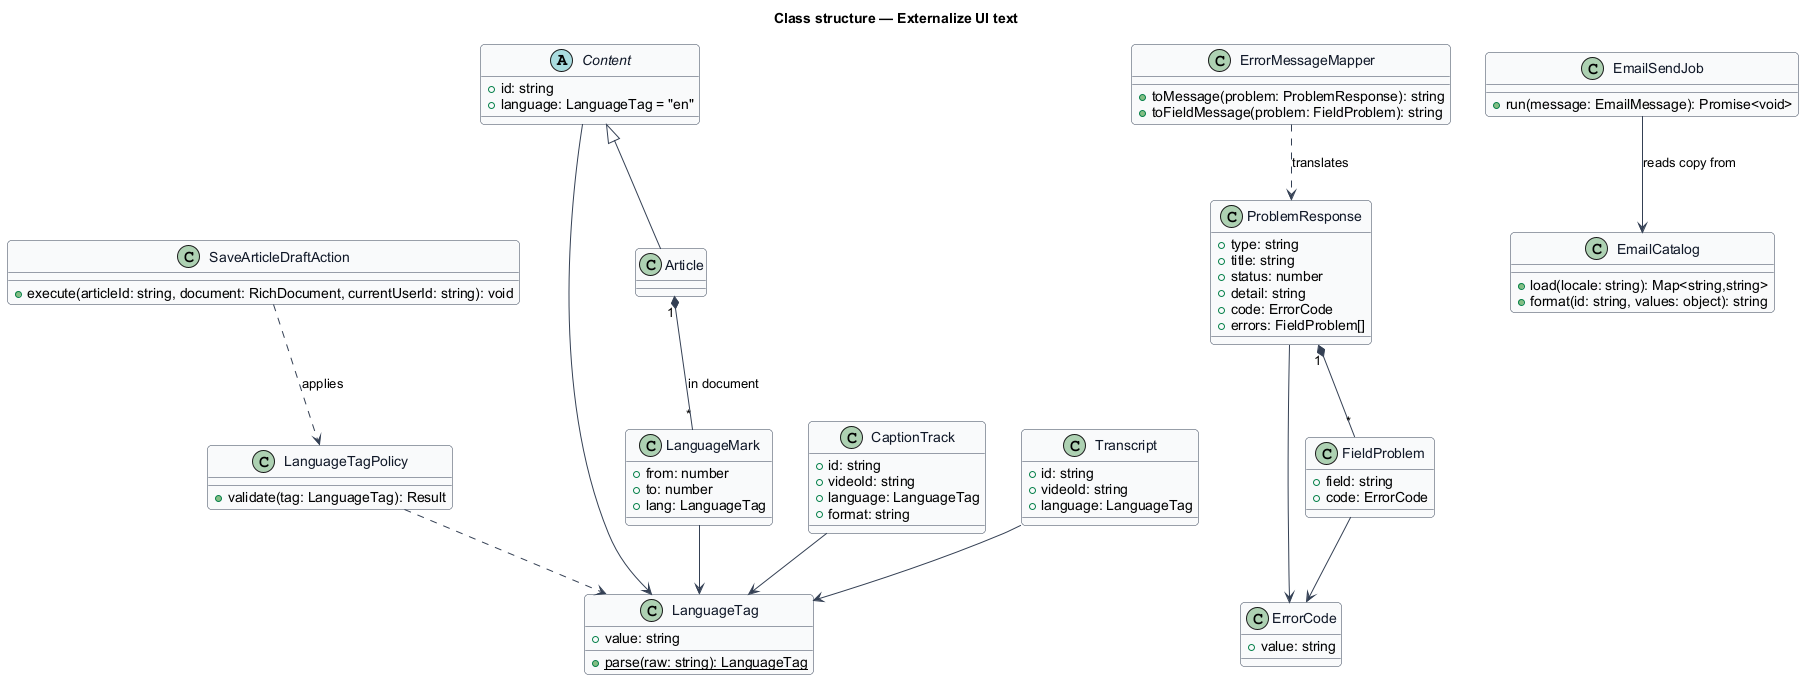

The diagram above was rendered by PlantUML. Its source (embedded in the PNG):
@startuml
' --- shared skin header ---
skinparam backgroundColor #FFFFFF
skinparam shadowing false
skinparam roundcorner 8
skinparam defaultFontName Arial
skinparam ArrowColor #344054
skinparam class {
  BorderColor #344054
  FontColor #101828
  BackgroundColor #F9FAFB
}
' --------------------------
title Class structure — Externalize UI text


class LanguageTag {
  +value: string
  {static} +parse(raw: string): LanguageTag
}

class ProblemResponse {
  +type: string
  +title: string
  +status: number
  +detail: string
  +code: ErrorCode
  +errors: FieldProblem[]
}

class ErrorCode {
  +value: string
}

class FieldProblem {
  +field: string
  +code: ErrorCode
}

class ErrorMessageMapper {
  +toMessage(problem: ProblemResponse): string
  +toFieldMessage(problem: FieldProblem): string
}

class LanguageTagPolicy {
  +validate(tag: LanguageTag): Result
}

abstract class Content {
  +id: string
  +language: LanguageTag = "en"
}

class Article
class CaptionTrack {
  +id: string
  +videoId: string
  +language: LanguageTag
  +format: string
}

class Transcript {
  +id: string
  +videoId: string
  +language: LanguageTag
}

class LanguageMark {
  +from: number
  +to: number
  +lang: LanguageTag
}

class SaveArticleDraftAction {
  +execute(articleId: string, document: RichDocument, currentUserId: string): void
}

class EmailCatalog {
  +load(locale: string): Map<string,string>
  +format(id: string, values: object): string
}

class EmailSendJob {
  +run(message: EmailMessage): Promise<void>
}

ProblemResponse --> ErrorCode
ProblemResponse "1" *-- "*" FieldProblem
FieldProblem --> ErrorCode
ErrorMessageMapper ..> ProblemResponse : translates
Content <|-- Article
Content --> LanguageTag
CaptionTrack --> LanguageTag
Transcript --> LanguageTag
Article "1" *-- "*" LanguageMark : in document
LanguageMark --> LanguageTag
SaveArticleDraftAction ..> LanguageTagPolicy : applies
LanguageTagPolicy ..> LanguageTag
EmailSendJob --> EmailCatalog : reads copy from
@enduml